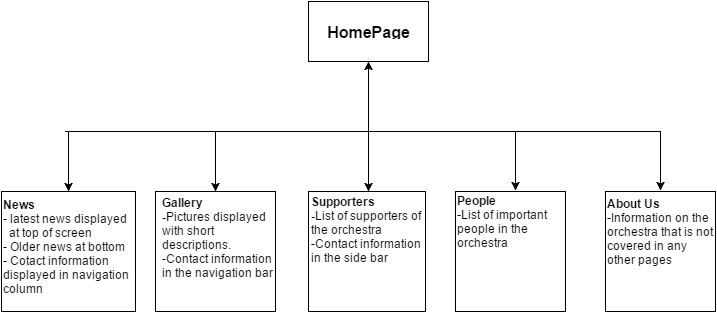

The diagram above was exported from draw.io. Its source (the exported page's mxGraphModel, read from the mxfile embedded in the PNG):
<mxGraphModel dx="1434" dy="814" grid="1" gridSize="10" guides="1" tooltips="1" connect="1" arrows="1" fold="1" page="1" pageScale="1" pageWidth="826" pageHeight="1169" background="#ffffff" math="0" shadow="0">
  <root>
    <mxCell id="0" />
    <mxCell id="1" parent="0" />
    <mxCell id="2" value="" style="whiteSpace=wrap;html=1;" vertex="1" parent="1">
      <mxGeometry x="353" y="160" width="120" height="60" as="geometry" />
    </mxCell>
    <mxCell id="3" value="" style="whiteSpace=wrap;html=1;" vertex="1" parent="1">
      <mxGeometry x="500" y="350" width="110" height="120" as="geometry" />
    </mxCell>
    <mxCell id="4" value="" style="whiteSpace=wrap;html=1;" vertex="1" parent="1">
      <mxGeometry x="46" y="350" width="134" height="120" as="geometry" />
    </mxCell>
    <mxCell id="5" value="" style="whiteSpace=wrap;html=1;" vertex="1" parent="1">
      <mxGeometry x="200" y="350" width="120" height="120" as="geometry" />
    </mxCell>
    <mxCell id="6" value="" style="whiteSpace=wrap;html=1;" vertex="1" parent="1">
      <mxGeometry x="353" y="350" width="117" height="120" as="geometry" />
    </mxCell>
    <mxCell id="7" value="" style="whiteSpace=wrap;html=1;" vertex="1" parent="1">
      <mxGeometry x="650" y="350" width="110" height="120" as="geometry" />
    </mxCell>
    <mxCell id="8" value="" style="endArrow=none;html=1;" edge="1" parent="1">
      <mxGeometry width="50" height="50" relative="1" as="geometry">
        <mxPoint x="110" y="290" as="sourcePoint" />
        <mxPoint x="705" y="290" as="targetPoint" />
      </mxGeometry>
    </mxCell>
    <mxCell id="9" value="&lt;b&gt;&lt;font style=&quot;font-size: 16px&quot;&gt;HomePage&lt;/font&gt;&lt;/b&gt;" style="text;html=1;strokeColor=none;fillColor=none;align=center;verticalAlign=middle;whiteSpace=wrap;overflow=hidden;" vertex="1" parent="1">
      <mxGeometry x="328" y="180" width="170" height="20" as="geometry" />
    </mxCell>
    <mxCell id="12" value="&lt;div style=&quot;text-align: left&quot;&gt;&lt;b style=&quot;line-height: 1.2&quot;&gt;News&lt;/b&gt;&lt;/div&gt;&lt;div style=&quot;text-align: left&quot;&gt;- latest news displayed &amp;nbsp; &amp;nbsp; at top of screen&lt;/div&gt;&lt;div style=&quot;text-align: left&quot;&gt;- Older news at bottom&lt;/div&gt;&lt;div style=&quot;text-align: left&quot;&gt;- Cotact information displayed in navigation column&lt;/div&gt;" style="text;html=1;strokeColor=none;fillColor=none;align=center;verticalAlign=middle;whiteSpace=wrap;overflow=hidden;" vertex="1" parent="1">
      <mxGeometry x="46" y="345" width="137" height="120" as="geometry" />
    </mxCell>
    <mxCell id="13" value="&lt;div style=&quot;text-align: left&quot;&gt;&lt;b style=&quot;line-height: 1.2&quot;&gt;Gallery&lt;/b&gt;&lt;/div&gt;&lt;div style=&quot;text-align: left&quot;&gt;&lt;b style=&quot;line-height: 1.2&quot;&gt;-&lt;/b&gt;&lt;span style=&quot;line-height: 1.2&quot;&gt;Pictures displayed with short descriptions.&lt;/span&gt;&lt;/div&gt;&lt;div style=&quot;text-align: left&quot;&gt;&lt;span style=&quot;line-height: 1.2&quot;&gt;-Contact information in the navigation bar&lt;/span&gt;&lt;/div&gt;&lt;div style=&quot;text-align: left&quot;&gt;&lt;b&gt;&lt;br&gt;&lt;/b&gt;&lt;/div&gt;" style="text;html=1;strokeColor=none;fillColor=none;align=center;verticalAlign=middle;whiteSpace=wrap;overflow=hidden;" vertex="1" parent="1">
      <mxGeometry x="205" y="340" width="115" height="125" as="geometry" />
    </mxCell>
    <mxCell id="14" value="&lt;div style=&quot;text-align: left&quot;&gt;&lt;b style=&quot;line-height: 1.2&quot;&gt;Supporters&lt;/b&gt;&lt;/div&gt;&lt;div&gt;&lt;div style=&quot;text-align: left&quot;&gt;&lt;b style=&quot;line-height: 1.2&quot;&gt;-&lt;/b&gt;&lt;span style=&quot;line-height: 1.2&quot;&gt;List of supporters of the orchestra&lt;/span&gt;&lt;/div&gt;&lt;div style=&quot;text-align: left&quot;&gt;&lt;span style=&quot;line-height: 1.2&quot;&gt;-Contact information in the side bar&lt;/span&gt;&lt;/div&gt;&lt;div style=&quot;text-align: left&quot;&gt;&lt;b&gt;&lt;br&gt;&lt;/b&gt;&lt;/div&gt;&lt;/div&gt;" style="text;html=1;strokeColor=none;fillColor=none;align=center;verticalAlign=middle;whiteSpace=wrap;overflow=hidden;" vertex="1" parent="1">
      <mxGeometry x="354" y="340" width="119" height="110" as="geometry" />
    </mxCell>
    <mxCell id="15" value="&lt;div style=&quot;text-align: left&quot;&gt;&lt;b style=&quot;line-height: 1.2&quot;&gt;People&lt;/b&gt;&lt;/div&gt;&lt;div style=&quot;text-align: left&quot;&gt;-List of important people in the orchestra&lt;/div&gt;" style="text;html=1;strokeColor=none;fillColor=none;align=center;verticalAlign=middle;whiteSpace=wrap;overflow=hidden;" vertex="1" parent="1">
      <mxGeometry x="500" y="330" width="120" height="100" as="geometry" />
    </mxCell>
    <mxCell id="16" value="&lt;div style=&quot;text-align: left&quot;&gt;&lt;b style=&quot;line-height: 1.2&quot;&gt;About Us&lt;/b&gt;&lt;/div&gt;&lt;div style=&quot;text-align: left&quot;&gt;-Information on the orchestra that is not covered in any other pages&lt;/div&gt;" style="text;html=1;strokeColor=none;fillColor=none;align=center;verticalAlign=middle;whiteSpace=wrap;overflow=hidden;" vertex="1" parent="1">
      <mxGeometry x="650" y="330" width="110" height="120" as="geometry" />
    </mxCell>
    <mxCell id="18" value="" style="endArrow=classic;html=1;entryX=0.5;entryY=1;" edge="1" parent="1" target="2">
      <mxGeometry width="50" height="50" relative="1" as="geometry">
        <mxPoint x="413" y="290" as="sourcePoint" />
        <mxPoint x="450" y="240" as="targetPoint" />
      </mxGeometry>
    </mxCell>
    <mxCell id="19" value="" style="endArrow=classic;html=1;entryX=0.5;entryY=0;" edge="1" parent="1" target="4">
      <mxGeometry width="50" height="50" relative="1" as="geometry">
        <mxPoint x="113" y="290" as="sourcePoint" />
        <mxPoint x="150" y="260" as="targetPoint" />
        <Array as="points">
          <mxPoint x="113" y="320" />
        </Array>
      </mxGeometry>
    </mxCell>
    <mxCell id="20" value="" style="endArrow=classic;html=1;entryX=0.5;entryY=0;" edge="1" parent="1" target="16">
      <mxGeometry width="50" height="50" relative="1" as="geometry">
        <mxPoint x="705" y="290" as="sourcePoint" />
        <mxPoint x="710" y="230" as="targetPoint" />
      </mxGeometry>
    </mxCell>
    <mxCell id="21" value="" style="endArrow=classic;html=1;entryX=0.5;entryY=0;" edge="1" parent="1">
      <mxGeometry width="50" height="50" relative="1" as="geometry">
        <mxPoint x="413" y="290" as="sourcePoint" />
        <mxPoint x="413" y="350" as="targetPoint" />
      </mxGeometry>
    </mxCell>
    <mxCell id="23" value="" style="endArrow=classic;html=1;entryX=0.5;entryY=0;" edge="1" parent="1" target="5">
      <mxGeometry width="50" height="50" relative="1" as="geometry">
        <mxPoint x="260" y="290" as="sourcePoint" />
        <mxPoint x="60" y="10" as="targetPoint" />
      </mxGeometry>
    </mxCell>
    <mxCell id="24" value="" style="endArrow=classic;html=1;entryX=0.5;entryY=0;" edge="1" parent="1" target="15">
      <mxGeometry width="50" height="50" relative="1" as="geometry">
        <mxPoint x="560" y="290" as="sourcePoint" />
        <mxPoint x="60" y="10" as="targetPoint" />
      </mxGeometry>
    </mxCell>
  </root>
</mxGraphModel>